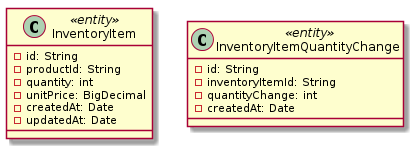

The diagram above was rendered by PlantUML. Its source (embedded in the PNG):
@startuml
class InventoryItem <<entity>> {
    -id: String
    -productId: String
    -quantity: int
    -unitPrice: BigDecimal
    -createdAt: Date
    -updatedAt: Date
}
class InventoryItemQuantityChange <<entity>> {
    -id: String
    -inventoryItemId: String
    -quantityChange: int
    -createdAt: Date
}
@enduml